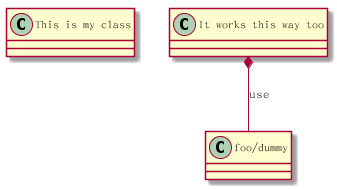

The diagram above was rendered by PlantUML. Its source (embedded in the PNG):
@startuml

class "This is my class" as class1
class class2 as "It works this way too"

class2 *-- "foo/dummy" : use

@enduml